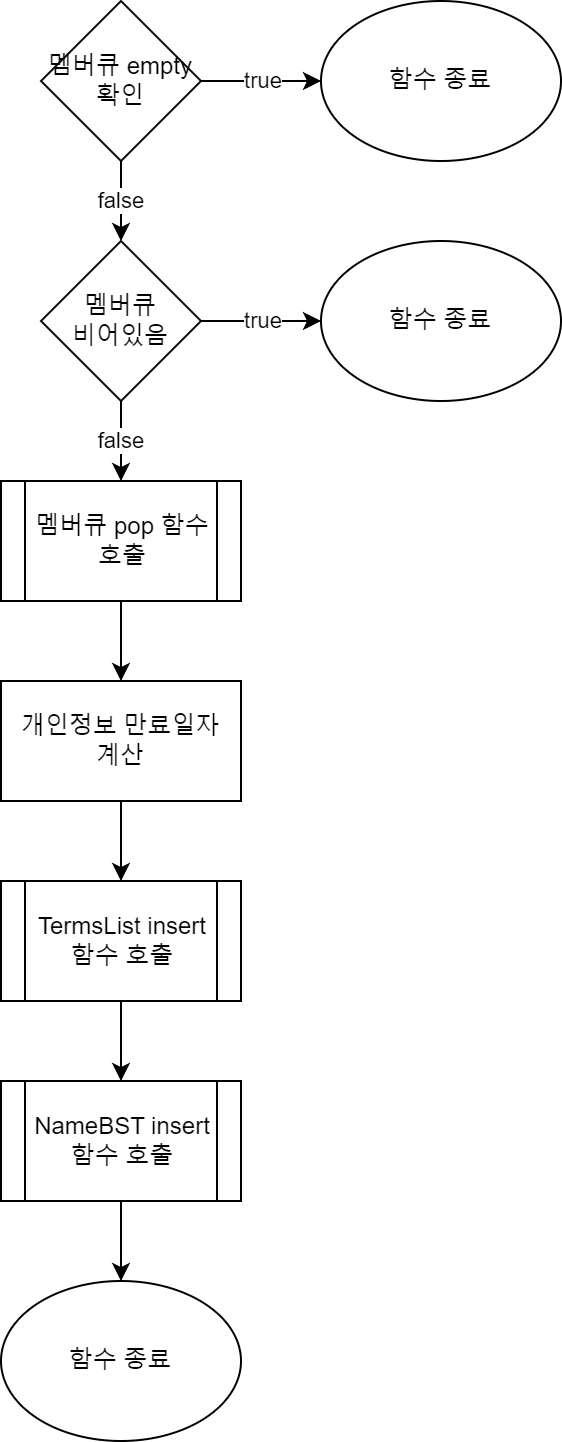

The diagram above was exported from draw.io. Its source (the exported page's mxGraphModel, read from the mxfile embedded in the PNG):
<mxGraphModel dx="1204" dy="842" grid="1" gridSize="10" guides="1" tooltips="1" connect="1" arrows="1" fold="1" page="1" pageScale="1" pageWidth="850" pageHeight="1100" math="0" shadow="0">
  <root>
    <mxCell id="0" />
    <mxCell id="1" parent="0" />
    <mxCell id="W4mjt8yLjcQtxLQHdIOI-93" value="true" style="edgeStyle=orthogonalEdgeStyle;rounded=0;orthogonalLoop=1;jettySize=auto;html=1;" edge="1" parent="1" source="W4mjt8yLjcQtxLQHdIOI-91" target="W4mjt8yLjcQtxLQHdIOI-92">
      <mxGeometry relative="1" as="geometry" />
    </mxCell>
    <mxCell id="W4mjt8yLjcQtxLQHdIOI-95" value="false" style="edgeStyle=orthogonalEdgeStyle;rounded=0;orthogonalLoop=1;jettySize=auto;html=1;" edge="1" parent="1" source="W4mjt8yLjcQtxLQHdIOI-91" target="W4mjt8yLjcQtxLQHdIOI-94">
      <mxGeometry relative="1" as="geometry" />
    </mxCell>
    <mxCell id="W4mjt8yLjcQtxLQHdIOI-91" value="멤버큐 empty&lt;br&gt;확인" style="rhombus;whiteSpace=wrap;html=1;" vertex="1" parent="1">
      <mxGeometry x="120" y="40" width="80" height="80" as="geometry" />
    </mxCell>
    <mxCell id="W4mjt8yLjcQtxLQHdIOI-92" value="함수 종료" style="ellipse;whiteSpace=wrap;html=1;" vertex="1" parent="1">
      <mxGeometry x="260" y="40" width="120" height="80" as="geometry" />
    </mxCell>
    <mxCell id="W4mjt8yLjcQtxLQHdIOI-97" value="true" style="edgeStyle=orthogonalEdgeStyle;rounded=0;orthogonalLoop=1;jettySize=auto;html=1;" edge="1" parent="1" source="W4mjt8yLjcQtxLQHdIOI-94" target="W4mjt8yLjcQtxLQHdIOI-96">
      <mxGeometry relative="1" as="geometry" />
    </mxCell>
    <mxCell id="W4mjt8yLjcQtxLQHdIOI-99" value="false" style="edgeStyle=orthogonalEdgeStyle;rounded=0;orthogonalLoop=1;jettySize=auto;html=1;" edge="1" parent="1" source="W4mjt8yLjcQtxLQHdIOI-94" target="W4mjt8yLjcQtxLQHdIOI-98">
      <mxGeometry relative="1" as="geometry" />
    </mxCell>
    <mxCell id="W4mjt8yLjcQtxLQHdIOI-94" value="멤버큐&lt;br&gt;비어있음" style="rhombus;whiteSpace=wrap;html=1;" vertex="1" parent="1">
      <mxGeometry x="120" y="160" width="80" height="80" as="geometry" />
    </mxCell>
    <mxCell id="W4mjt8yLjcQtxLQHdIOI-96" value="함수 종료" style="ellipse;whiteSpace=wrap;html=1;" vertex="1" parent="1">
      <mxGeometry x="260" y="160" width="120" height="80" as="geometry" />
    </mxCell>
    <mxCell id="W4mjt8yLjcQtxLQHdIOI-101" value="" style="edgeStyle=orthogonalEdgeStyle;rounded=0;orthogonalLoop=1;jettySize=auto;html=1;" edge="1" parent="1" source="W4mjt8yLjcQtxLQHdIOI-98" target="W4mjt8yLjcQtxLQHdIOI-100">
      <mxGeometry relative="1" as="geometry" />
    </mxCell>
    <mxCell id="W4mjt8yLjcQtxLQHdIOI-98" value="멤버큐 pop 함수&lt;br&gt;호출" style="shape=process;whiteSpace=wrap;html=1;backgroundOutline=1;" vertex="1" parent="1">
      <mxGeometry x="100" y="280" width="120" height="60" as="geometry" />
    </mxCell>
    <mxCell id="W4mjt8yLjcQtxLQHdIOI-103" value="" style="edgeStyle=orthogonalEdgeStyle;rounded=0;orthogonalLoop=1;jettySize=auto;html=1;" edge="1" parent="1" source="W4mjt8yLjcQtxLQHdIOI-100" target="W4mjt8yLjcQtxLQHdIOI-102">
      <mxGeometry relative="1" as="geometry" />
    </mxCell>
    <mxCell id="W4mjt8yLjcQtxLQHdIOI-100" value="개인정보 만료일자&lt;br&gt;계산" style="whiteSpace=wrap;html=1;" vertex="1" parent="1">
      <mxGeometry x="100" y="380" width="120" height="60" as="geometry" />
    </mxCell>
    <mxCell id="W4mjt8yLjcQtxLQHdIOI-105" value="" style="edgeStyle=orthogonalEdgeStyle;rounded=0;orthogonalLoop=1;jettySize=auto;html=1;" edge="1" parent="1" source="W4mjt8yLjcQtxLQHdIOI-102" target="W4mjt8yLjcQtxLQHdIOI-104">
      <mxGeometry relative="1" as="geometry" />
    </mxCell>
    <mxCell id="W4mjt8yLjcQtxLQHdIOI-102" value="TermsList insert&lt;br&gt;함수 호출" style="shape=process;whiteSpace=wrap;html=1;backgroundOutline=1;" vertex="1" parent="1">
      <mxGeometry x="100" y="480" width="120" height="60" as="geometry" />
    </mxCell>
    <mxCell id="W4mjt8yLjcQtxLQHdIOI-108" value="" style="edgeStyle=orthogonalEdgeStyle;rounded=0;orthogonalLoop=1;jettySize=auto;html=1;" edge="1" parent="1" source="W4mjt8yLjcQtxLQHdIOI-104" target="W4mjt8yLjcQtxLQHdIOI-107">
      <mxGeometry relative="1" as="geometry" />
    </mxCell>
    <mxCell id="W4mjt8yLjcQtxLQHdIOI-104" value="NameBST insert&lt;br&gt;함수 호출" style="shape=process;whiteSpace=wrap;html=1;backgroundOutline=1;" vertex="1" parent="1">
      <mxGeometry x="100" y="580" width="120" height="60" as="geometry" />
    </mxCell>
    <mxCell id="W4mjt8yLjcQtxLQHdIOI-106" style="edgeStyle=orthogonalEdgeStyle;rounded=0;orthogonalLoop=1;jettySize=auto;html=1;exitX=0.5;exitY=1;exitDx=0;exitDy=0;" edge="1" parent="1" source="W4mjt8yLjcQtxLQHdIOI-104" target="W4mjt8yLjcQtxLQHdIOI-104">
      <mxGeometry relative="1" as="geometry" />
    </mxCell>
    <mxCell id="W4mjt8yLjcQtxLQHdIOI-107" value="함수 종료" style="ellipse;whiteSpace=wrap;html=1;" vertex="1" parent="1">
      <mxGeometry x="100" y="680" width="120" height="80" as="geometry" />
    </mxCell>
  </root>
</mxGraphModel>